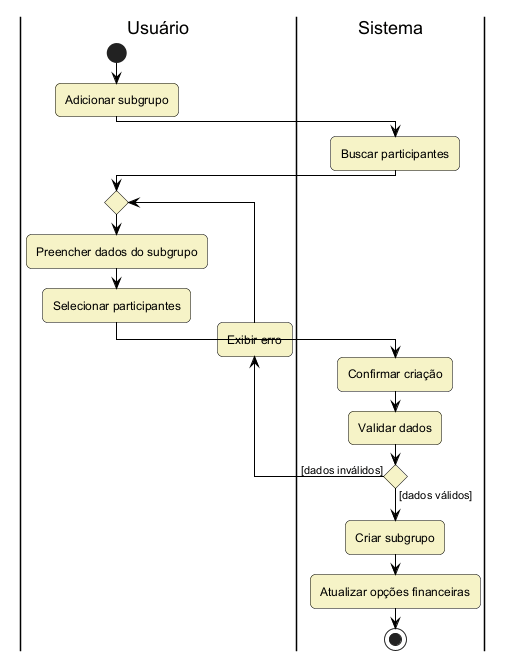

The diagram above was rendered by PlantUML. Its source (embedded in the PNG):
@startuml add-subgroup

!include style.puml

|Usuário|
start
:Adicionar subgrupo;

|Sistema|
:Buscar participantes;

|Usuário|
repeat
    :Preencher dados do subgrupo;
    :Selecionar participantes;

    |Sistema|
    :Confirmar criação;
    :Validar dados;

    |Usuário|
    backward:Exibir erro;

    |Sistema|
repeat while () is ([dados inválidos]) not ([dados válidos])

:Criar subgrupo;
:Atualizar opções financeiras;
stop

@enduml